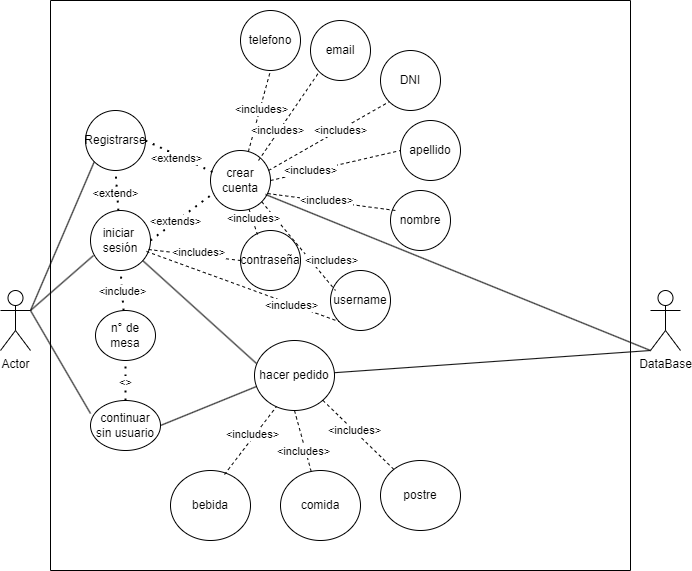

The diagram above was exported from draw.io. Its source (the exported page's mxGraphModel, read from the mxfile embedded in the PNG):
<mxGraphModel dx="1434" dy="1949" grid="1" gridSize="10" guides="1" tooltips="1" connect="1" arrows="1" fold="1" page="1" pageScale="1" pageWidth="827" pageHeight="1169" math="0" shadow="0">
  <root>
    <mxCell id="0" />
    <mxCell id="1" parent="0" />
    <mxCell id="pQyXBGUHoBD_bG81FLuq-1" value="" style="swimlane;startSize=0;" parent="1" vertex="1">
      <mxGeometry x="130" y="-30" width="580" height="570" as="geometry" />
    </mxCell>
    <mxCell id="pQyXBGUHoBD_bG81FLuq-3" value="iniciar&amp;nbsp;&lt;div&gt;sesión&lt;/div&gt;" style="ellipse;whiteSpace=wrap;html=1;" parent="pQyXBGUHoBD_bG81FLuq-1" vertex="1">
      <mxGeometry x="40" y="210" width="60" height="60" as="geometry" />
    </mxCell>
    <mxCell id="TUm-MKJwYbj3rxORLL6_-14" value="telefono" style="ellipse;whiteSpace=wrap;html=1;" parent="pQyXBGUHoBD_bG81FLuq-1" vertex="1">
      <mxGeometry x="190" y="10" width="60" height="60" as="geometry" />
    </mxCell>
    <mxCell id="TUm-MKJwYbj3rxORLL6_-13" value="bebida" style="ellipse;whiteSpace=wrap;html=1;" parent="pQyXBGUHoBD_bG81FLuq-1" vertex="1">
      <mxGeometry x="120" y="470" width="80" height="70" as="geometry" />
    </mxCell>
    <mxCell id="TUm-MKJwYbj3rxORLL6_-12" value="hacer pedido" style="ellipse;whiteSpace=wrap;html=1;" parent="pQyXBGUHoBD_bG81FLuq-1" vertex="1">
      <mxGeometry x="204" y="340" width="80" height="70" as="geometry" />
    </mxCell>
    <mxCell id="TUm-MKJwYbj3rxORLL6_-11" value="nombre" style="ellipse;whiteSpace=wrap;html=1;" parent="pQyXBGUHoBD_bG81FLuq-1" vertex="1">
      <mxGeometry x="340" y="190" width="60" height="60" as="geometry" />
    </mxCell>
    <mxCell id="TUm-MKJwYbj3rxORLL6_-10" value="DNI" style="ellipse;whiteSpace=wrap;html=1;" parent="pQyXBGUHoBD_bG81FLuq-1" vertex="1">
      <mxGeometry x="330" y="50" width="60" height="60" as="geometry" />
    </mxCell>
    <mxCell id="TUm-MKJwYbj3rxORLL6_-9" value="username" style="ellipse;whiteSpace=wrap;html=1;" parent="pQyXBGUHoBD_bG81FLuq-1" vertex="1">
      <mxGeometry x="280" y="270" width="60" height="60" as="geometry" />
    </mxCell>
    <mxCell id="TUm-MKJwYbj3rxORLL6_-8" value="continuar&lt;div&gt;sin usuario&lt;/div&gt;" style="ellipse;whiteSpace=wrap;html=1;" parent="pQyXBGUHoBD_bG81FLuq-1" vertex="1">
      <mxGeometry x="40" y="400" width="70" height="50" as="geometry" />
    </mxCell>
    <mxCell id="TUm-MKJwYbj3rxORLL6_-7" value="email" style="ellipse;whiteSpace=wrap;html=1;" parent="pQyXBGUHoBD_bG81FLuq-1" vertex="1">
      <mxGeometry x="260" y="20" width="60" height="60" as="geometry" />
    </mxCell>
    <mxCell id="TUm-MKJwYbj3rxORLL6_-6" value="contraseña" style="ellipse;whiteSpace=wrap;html=1;" parent="pQyXBGUHoBD_bG81FLuq-1" vertex="1">
      <mxGeometry x="190" y="230" width="60" height="60" as="geometry" />
    </mxCell>
    <mxCell id="TUm-MKJwYbj3rxORLL6_-5" value="n° de&lt;div&gt;mesa&lt;/div&gt;" style="ellipse;whiteSpace=wrap;html=1;" parent="pQyXBGUHoBD_bG81FLuq-1" vertex="1">
      <mxGeometry x="45" y="310" width="60" height="50" as="geometry" />
    </mxCell>
    <mxCell id="TUm-MKJwYbj3rxORLL6_-4" value="postre" style="ellipse;whiteSpace=wrap;html=1;" parent="pQyXBGUHoBD_bG81FLuq-1" vertex="1">
      <mxGeometry x="330" y="460" width="80" height="70" as="geometry" />
    </mxCell>
    <mxCell id="TUm-MKJwYbj3rxORLL6_-3" value="crear cuenta" style="ellipse;whiteSpace=wrap;html=1;" parent="pQyXBGUHoBD_bG81FLuq-1" vertex="1">
      <mxGeometry x="160" y="150" width="60" height="60" as="geometry" />
    </mxCell>
    <mxCell id="TUm-MKJwYbj3rxORLL6_-2" value="apellido" style="ellipse;whiteSpace=wrap;html=1;" parent="pQyXBGUHoBD_bG81FLuq-1" vertex="1">
      <mxGeometry x="350" y="120" width="60" height="60" as="geometry" />
    </mxCell>
    <mxCell id="TUm-MKJwYbj3rxORLL6_-31" value="comida" style="ellipse;whiteSpace=wrap;html=1;" parent="pQyXBGUHoBD_bG81FLuq-1" vertex="1">
      <mxGeometry x="230" y="470" width="80" height="70" as="geometry" />
    </mxCell>
    <mxCell id="TUm-MKJwYbj3rxORLL6_-38" value="Registrarse" style="ellipse;whiteSpace=wrap;html=1;aspect=fixed;" parent="pQyXBGUHoBD_bG81FLuq-1" vertex="1">
      <mxGeometry x="35" y="110" width="60" height="60" as="geometry" />
    </mxCell>
    <mxCell id="TUm-MKJwYbj3rxORLL6_-46" value="" style="endArrow=none;dashed=1;html=1;dashPattern=1 3;strokeWidth=2;rounded=0;entryX=0.5;entryY=1;entryDx=0;entryDy=0;" parent="pQyXBGUHoBD_bG81FLuq-1" source="pQyXBGUHoBD_bG81FLuq-3" target="TUm-MKJwYbj3rxORLL6_-38" edge="1">
      <mxGeometry width="50" height="50" relative="1" as="geometry">
        <mxPoint x="10" y="230" as="sourcePoint" />
        <mxPoint x="60" y="180" as="targetPoint" />
      </mxGeometry>
    </mxCell>
    <mxCell id="TUm-MKJwYbj3rxORLL6_-47" value="&amp;lt;extend&amp;gt;" style="edgeLabel;html=1;align=center;verticalAlign=middle;resizable=0;points=[];" parent="TUm-MKJwYbj3rxORLL6_-46" vertex="1" connectable="0">
      <mxGeometry x="-0.0923" y="2" relative="1" as="geometry">
        <mxPoint as="offset" />
      </mxGeometry>
    </mxCell>
    <mxCell id="TUm-MKJwYbj3rxORLL6_-48" value="" style="endArrow=none;dashed=1;html=1;dashPattern=1 3;strokeWidth=2;rounded=0;entryX=0.5;entryY=1;entryDx=0;entryDy=0;" parent="pQyXBGUHoBD_bG81FLuq-1" source="TUm-MKJwYbj3rxORLL6_-5" target="pQyXBGUHoBD_bG81FLuq-3" edge="1">
      <mxGeometry width="50" height="50" relative="1" as="geometry">
        <mxPoint x="120" y="350" as="sourcePoint" />
        <mxPoint x="170" y="300" as="targetPoint" />
      </mxGeometry>
    </mxCell>
    <mxCell id="TUm-MKJwYbj3rxORLL6_-49" value="&amp;lt;include&amp;gt;" style="edgeLabel;html=1;align=center;verticalAlign=middle;resizable=0;points=[];" parent="TUm-MKJwYbj3rxORLL6_-48" vertex="1" connectable="0">
      <mxGeometry x="-0.0005" relative="1" as="geometry">
        <mxPoint as="offset" />
      </mxGeometry>
    </mxCell>
    <mxCell id="TUm-MKJwYbj3rxORLL6_-50" value="" style="endArrow=none;dashed=1;html=1;dashPattern=1 3;strokeWidth=2;rounded=0;entryX=0.5;entryY=1;entryDx=0;entryDy=0;exitX=0.5;exitY=0;exitDx=0;exitDy=0;" parent="pQyXBGUHoBD_bG81FLuq-1" source="TUm-MKJwYbj3rxORLL6_-8" target="TUm-MKJwYbj3rxORLL6_-5" edge="1">
      <mxGeometry width="50" height="50" relative="1" as="geometry">
        <mxPoint x="130" y="390" as="sourcePoint" />
        <mxPoint x="180" y="340" as="targetPoint" />
      </mxGeometry>
    </mxCell>
    <mxCell id="TUm-MKJwYbj3rxORLL6_-51" value="&amp;lt;&amp;gt;" style="edgeLabel;html=1;align=center;verticalAlign=middle;resizable=0;points=[];" parent="TUm-MKJwYbj3rxORLL6_-50" vertex="1" connectable="0">
      <mxGeometry x="-0.05" y="1" relative="1" as="geometry">
        <mxPoint as="offset" />
      </mxGeometry>
    </mxCell>
    <mxCell id="TUm-MKJwYbj3rxORLL6_-52" value="" style="endArrow=none;dashed=1;html=1;dashPattern=1 3;strokeWidth=2;rounded=0;exitX=1;exitY=0.5;exitDx=0;exitDy=0;entryX=0.083;entryY=0.383;entryDx=0;entryDy=0;entryPerimeter=0;" parent="pQyXBGUHoBD_bG81FLuq-1" source="TUm-MKJwYbj3rxORLL6_-38" target="TUm-MKJwYbj3rxORLL6_-3" edge="1">
      <mxGeometry width="50" height="50" relative="1" as="geometry">
        <mxPoint x="130" y="160" as="sourcePoint" />
        <mxPoint x="180" y="110" as="targetPoint" />
      </mxGeometry>
    </mxCell>
    <mxCell id="TUm-MKJwYbj3rxORLL6_-54" value="&amp;lt;extends&amp;gt;" style="edgeLabel;html=1;align=center;verticalAlign=middle;resizable=0;points=[];" parent="TUm-MKJwYbj3rxORLL6_-52" vertex="1" connectable="0">
      <mxGeometry x="-0.1001" y="-3" relative="1" as="geometry">
        <mxPoint as="offset" />
      </mxGeometry>
    </mxCell>
    <mxCell id="TUm-MKJwYbj3rxORLL6_-53" value="" style="endArrow=none;dashed=1;html=1;dashPattern=1 3;strokeWidth=2;rounded=0;entryX=0.067;entryY=0.7;entryDx=0;entryDy=0;entryPerimeter=0;exitX=1;exitY=0.5;exitDx=0;exitDy=0;" parent="pQyXBGUHoBD_bG81FLuq-1" source="pQyXBGUHoBD_bG81FLuq-3" target="TUm-MKJwYbj3rxORLL6_-3" edge="1">
      <mxGeometry width="50" height="50" relative="1" as="geometry">
        <mxPoint x="130" y="310" as="sourcePoint" />
        <mxPoint x="180" y="260" as="targetPoint" />
      </mxGeometry>
    </mxCell>
    <mxCell id="TUm-MKJwYbj3rxORLL6_-55" value="&amp;lt;extends&amp;gt;" style="edgeLabel;html=1;align=center;verticalAlign=middle;resizable=0;points=[];" parent="TUm-MKJwYbj3rxORLL6_-53" vertex="1" connectable="0">
      <mxGeometry x="-0.2352" y="1" relative="1" as="geometry">
        <mxPoint as="offset" />
      </mxGeometry>
    </mxCell>
    <mxCell id="TUm-MKJwYbj3rxORLL6_-58" value="" style="endArrow=none;dashed=1;html=1;rounded=0;entryX=0.5;entryY=1;entryDx=0;entryDy=0;" parent="pQyXBGUHoBD_bG81FLuq-1" source="TUm-MKJwYbj3rxORLL6_-3" target="TUm-MKJwYbj3rxORLL6_-14" edge="1">
      <mxGeometry width="50" height="50" relative="1" as="geometry">
        <mxPoint x="150" y="150" as="sourcePoint" />
        <mxPoint x="200" y="100" as="targetPoint" />
      </mxGeometry>
    </mxCell>
    <mxCell id="TUm-MKJwYbj3rxORLL6_-70" value="&amp;lt;includes&amp;gt;" style="edgeLabel;html=1;align=center;verticalAlign=middle;resizable=0;points=[];" parent="TUm-MKJwYbj3rxORLL6_-58" vertex="1" connectable="0">
      <mxGeometry x="0.0417" y="-1" relative="1" as="geometry">
        <mxPoint as="offset" />
      </mxGeometry>
    </mxCell>
    <mxCell id="TUm-MKJwYbj3rxORLL6_-61" value="" style="endArrow=none;dashed=1;html=1;rounded=0;entryX=0;entryY=0.5;entryDx=0;entryDy=0;exitX=1;exitY=0.5;exitDx=0;exitDy=0;" parent="pQyXBGUHoBD_bG81FLuq-1" source="TUm-MKJwYbj3rxORLL6_-3" target="TUm-MKJwYbj3rxORLL6_-2" edge="1">
      <mxGeometry width="50" height="50" relative="1" as="geometry">
        <mxPoint x="228" y="180" as="sourcePoint" />
        <mxPoint x="349" y="111" as="targetPoint" />
      </mxGeometry>
    </mxCell>
    <mxCell id="TUm-MKJwYbj3rxORLL6_-73" value="&amp;lt;includes&amp;gt;" style="edgeLabel;html=1;align=center;verticalAlign=middle;resizable=0;points=[];" parent="TUm-MKJwYbj3rxORLL6_-61" vertex="1" connectable="0">
      <mxGeometry x="-0.382" y="1" relative="1" as="geometry">
        <mxPoint as="offset" />
      </mxGeometry>
    </mxCell>
    <mxCell id="TUm-MKJwYbj3rxORLL6_-62" value="" style="endArrow=none;dashed=1;html=1;rounded=0;entryX=0.083;entryY=0.333;entryDx=0;entryDy=0;exitX=0.95;exitY=0.717;exitDx=0;exitDy=0;entryPerimeter=0;exitPerimeter=0;" parent="pQyXBGUHoBD_bG81FLuq-1" source="TUm-MKJwYbj3rxORLL6_-3" target="TUm-MKJwYbj3rxORLL6_-11" edge="1">
      <mxGeometry width="50" height="50" relative="1" as="geometry">
        <mxPoint x="230" y="190" as="sourcePoint" />
        <mxPoint x="360" y="160" as="targetPoint" />
        <Array as="points" />
      </mxGeometry>
    </mxCell>
    <mxCell id="TUm-MKJwYbj3rxORLL6_-74" value="&amp;lt;includes&amp;gt;" style="edgeLabel;html=1;align=center;verticalAlign=middle;resizable=0;points=[];" parent="TUm-MKJwYbj3rxORLL6_-62" vertex="1" connectable="0">
      <mxGeometry x="-0.0797" y="1" relative="1" as="geometry">
        <mxPoint as="offset" />
      </mxGeometry>
    </mxCell>
    <mxCell id="TUm-MKJwYbj3rxORLL6_-63" value="" style="endArrow=none;dashed=1;html=1;rounded=0;entryX=0.083;entryY=0.333;entryDx=0;entryDy=0;exitX=1;exitY=1;exitDx=0;exitDy=0;entryPerimeter=0;" parent="pQyXBGUHoBD_bG81FLuq-1" source="TUm-MKJwYbj3rxORLL6_-3" target="TUm-MKJwYbj3rxORLL6_-9" edge="1">
      <mxGeometry width="50" height="50" relative="1" as="geometry">
        <mxPoint x="227" y="203" as="sourcePoint" />
        <mxPoint x="355" y="220" as="targetPoint" />
      </mxGeometry>
    </mxCell>
    <mxCell id="TUm-MKJwYbj3rxORLL6_-75" value="&amp;lt;includes&amp;gt;" style="edgeLabel;html=1;align=center;verticalAlign=middle;resizable=0;points=[];" parent="TUm-MKJwYbj3rxORLL6_-63" vertex="1" connectable="0">
      <mxGeometry x="0.4058" y="3" relative="1" as="geometry">
        <mxPoint x="15" y="-2" as="offset" />
      </mxGeometry>
    </mxCell>
    <mxCell id="TUm-MKJwYbj3rxORLL6_-64" value="" style="endArrow=none;dashed=1;html=1;rounded=0;entryX=0.283;entryY=0.067;entryDx=0;entryDy=0;entryPerimeter=0;" parent="pQyXBGUHoBD_bG81FLuq-1" source="TUm-MKJwYbj3rxORLL6_-3" target="TUm-MKJwYbj3rxORLL6_-6" edge="1">
      <mxGeometry width="50" height="50" relative="1" as="geometry">
        <mxPoint x="150" y="280" as="sourcePoint" />
        <mxPoint x="224" y="329" as="targetPoint" />
      </mxGeometry>
    </mxCell>
    <mxCell id="TUm-MKJwYbj3rxORLL6_-76" value="&amp;lt;includes&amp;gt;" style="edgeLabel;html=1;align=center;verticalAlign=middle;resizable=0;points=[];" parent="TUm-MKJwYbj3rxORLL6_-64" vertex="1" connectable="0">
      <mxGeometry x="-0.2356" y="1" relative="1" as="geometry">
        <mxPoint as="offset" />
      </mxGeometry>
    </mxCell>
    <mxCell id="TUm-MKJwYbj3rxORLL6_-68" value="" style="endArrow=none;dashed=1;html=1;rounded=0;exitX=0.967;exitY=0.65;exitDx=0;exitDy=0;exitPerimeter=0;entryX=0;entryY=0.5;entryDx=0;entryDy=0;" parent="pQyXBGUHoBD_bG81FLuq-1" source="pQyXBGUHoBD_bG81FLuq-3" target="TUm-MKJwYbj3rxORLL6_-6" edge="1">
      <mxGeometry width="50" height="50" relative="1" as="geometry">
        <mxPoint x="160" y="350" as="sourcePoint" />
        <mxPoint x="210" y="300" as="targetPoint" />
      </mxGeometry>
    </mxCell>
    <mxCell id="TUm-MKJwYbj3rxORLL6_-77" value="&amp;lt;includes&amp;gt;" style="edgeLabel;html=1;align=center;verticalAlign=middle;resizable=0;points=[];" parent="TUm-MKJwYbj3rxORLL6_-68" vertex="1" connectable="0">
      <mxGeometry x="0.0577" y="3" relative="1" as="geometry">
        <mxPoint as="offset" />
      </mxGeometry>
    </mxCell>
    <mxCell id="TUm-MKJwYbj3rxORLL6_-69" value="" style="endArrow=none;dashed=1;html=1;rounded=0;exitX=0.933;exitY=0.683;exitDx=0;exitDy=0;exitPerimeter=0;entryX=0;entryY=1;entryDx=0;entryDy=0;" parent="pQyXBGUHoBD_bG81FLuq-1" source="pQyXBGUHoBD_bG81FLuq-3" target="TUm-MKJwYbj3rxORLL6_-9" edge="1">
      <mxGeometry width="50" height="50" relative="1" as="geometry">
        <mxPoint x="210" y="360" as="sourcePoint" />
        <mxPoint x="260" y="310" as="targetPoint" />
      </mxGeometry>
    </mxCell>
    <mxCell id="TUm-MKJwYbj3rxORLL6_-78" value="&amp;lt;includes&amp;gt;" style="edgeLabel;html=1;align=center;verticalAlign=middle;resizable=0;points=[];" parent="TUm-MKJwYbj3rxORLL6_-69" vertex="1" connectable="0">
      <mxGeometry x="0.4958" y="-1" relative="1" as="geometry">
        <mxPoint x="1" as="offset" />
      </mxGeometry>
    </mxCell>
    <mxCell id="TUm-MKJwYbj3rxORLL6_-79" value="" style="endArrow=none;html=1;rounded=0;exitX=0.025;exitY=0.329;exitDx=0;exitDy=0;exitPerimeter=0;" parent="pQyXBGUHoBD_bG81FLuq-1" source="TUm-MKJwYbj3rxORLL6_-12" target="pQyXBGUHoBD_bG81FLuq-3" edge="1">
      <mxGeometry width="50" height="50" relative="1" as="geometry">
        <mxPoint x="200" y="420" as="sourcePoint" />
        <mxPoint x="250" y="370" as="targetPoint" />
      </mxGeometry>
    </mxCell>
    <mxCell id="TUm-MKJwYbj3rxORLL6_-80" value="" style="endArrow=none;html=1;rounded=0;entryX=0.025;entryY=0.657;entryDx=0;entryDy=0;entryPerimeter=0;exitX=1;exitY=0.5;exitDx=0;exitDy=0;" parent="pQyXBGUHoBD_bG81FLuq-1" source="TUm-MKJwYbj3rxORLL6_-8" target="TUm-MKJwYbj3rxORLL6_-12" edge="1">
      <mxGeometry width="50" height="50" relative="1" as="geometry">
        <mxPoint x="130" y="460" as="sourcePoint" />
        <mxPoint x="180" y="410" as="targetPoint" />
      </mxGeometry>
    </mxCell>
    <mxCell id="TUm-MKJwYbj3rxORLL6_-83" value="" style="endArrow=none;dashed=1;html=1;rounded=0;entryX=0.275;entryY=0.943;entryDx=0;entryDy=0;entryPerimeter=0;exitX=0.675;exitY=0.057;exitDx=0;exitDy=0;exitPerimeter=0;" parent="pQyXBGUHoBD_bG81FLuq-1" source="TUm-MKJwYbj3rxORLL6_-13" target="TUm-MKJwYbj3rxORLL6_-12" edge="1">
      <mxGeometry width="50" height="50" relative="1" as="geometry">
        <mxPoint x="170" y="480" as="sourcePoint" />
        <mxPoint x="220" y="430" as="targetPoint" />
      </mxGeometry>
    </mxCell>
    <mxCell id="TUm-MKJwYbj3rxORLL6_-86" value="&amp;lt;includes&amp;gt;" style="edgeLabel;html=1;align=center;verticalAlign=middle;resizable=0;points=[];" parent="TUm-MKJwYbj3rxORLL6_-83" vertex="1" connectable="0">
      <mxGeometry x="0.1583" y="3" relative="1" as="geometry">
        <mxPoint y="1" as="offset" />
      </mxGeometry>
    </mxCell>
    <mxCell id="TUm-MKJwYbj3rxORLL6_-84" value="" style="endArrow=none;dashed=1;html=1;rounded=0;entryX=0.5;entryY=1;entryDx=0;entryDy=0;" parent="pQyXBGUHoBD_bG81FLuq-1" source="TUm-MKJwYbj3rxORLL6_-31" target="TUm-MKJwYbj3rxORLL6_-12" edge="1">
      <mxGeometry width="50" height="50" relative="1" as="geometry">
        <mxPoint x="184" y="484" as="sourcePoint" />
        <mxPoint x="236" y="416" as="targetPoint" />
      </mxGeometry>
    </mxCell>
    <mxCell id="TUm-MKJwYbj3rxORLL6_-87" value="&amp;lt;includes&amp;gt;" style="edgeLabel;html=1;align=center;verticalAlign=middle;resizable=0;points=[];" parent="TUm-MKJwYbj3rxORLL6_-84" vertex="1" connectable="0">
      <mxGeometry x="-0.296" y="2" relative="1" as="geometry">
        <mxPoint as="offset" />
      </mxGeometry>
    </mxCell>
    <mxCell id="TUm-MKJwYbj3rxORLL6_-85" value="" style="endArrow=none;dashed=1;html=1;rounded=0;entryX=1;entryY=1;entryDx=0;entryDy=0;" parent="pQyXBGUHoBD_bG81FLuq-1" source="TUm-MKJwYbj3rxORLL6_-4" target="TUm-MKJwYbj3rxORLL6_-12" edge="1">
      <mxGeometry width="50" height="50" relative="1" as="geometry">
        <mxPoint x="271" y="481" as="sourcePoint" />
        <mxPoint x="254" y="420" as="targetPoint" />
      </mxGeometry>
    </mxCell>
    <mxCell id="TUm-MKJwYbj3rxORLL6_-88" value="&amp;lt;includes&amp;gt;" style="edgeLabel;html=1;align=center;verticalAlign=middle;resizable=0;points=[];" parent="TUm-MKJwYbj3rxORLL6_-85" vertex="1" connectable="0">
      <mxGeometry x="0.1445" relative="1" as="geometry">
        <mxPoint x="1" as="offset" />
      </mxGeometry>
    </mxCell>
    <mxCell id="pQyXBGUHoBD_bG81FLuq-2" value="Actor" style="shape=umlActor;verticalLabelPosition=bottom;verticalAlign=top;html=1;outlineConnect=0;" parent="1" vertex="1">
      <mxGeometry x="80" y="260" width="30" height="60" as="geometry" />
    </mxCell>
    <mxCell id="TUm-MKJwYbj3rxORLL6_-32" value="DataBase" style="shape=umlActor;verticalLabelPosition=bottom;verticalAlign=top;html=1;outlineConnect=0;" parent="1" vertex="1">
      <mxGeometry x="730" y="260" width="30" height="60" as="geometry" />
    </mxCell>
    <mxCell id="TUm-MKJwYbj3rxORLL6_-43" value="" style="endArrow=none;html=1;rounded=0;entryX=0;entryY=1;entryDx=0;entryDy=0;exitX=1;exitY=0.3333333333333333;exitDx=0;exitDy=0;exitPerimeter=0;" parent="1" source="pQyXBGUHoBD_bG81FLuq-2" target="TUm-MKJwYbj3rxORLL6_-38" edge="1">
      <mxGeometry width="50" height="50" relative="1" as="geometry">
        <mxPoint x="120" y="200" as="sourcePoint" />
        <mxPoint x="170" y="150" as="targetPoint" />
      </mxGeometry>
    </mxCell>
    <mxCell id="TUm-MKJwYbj3rxORLL6_-44" value="" style="endArrow=none;html=1;rounded=0;entryX=0.05;entryY=0.75;entryDx=0;entryDy=0;entryPerimeter=0;" parent="1" target="pQyXBGUHoBD_bG81FLuq-3" edge="1">
      <mxGeometry width="50" height="50" relative="1" as="geometry">
        <mxPoint x="110" y="280" as="sourcePoint" />
        <mxPoint x="160" y="270" as="targetPoint" />
      </mxGeometry>
    </mxCell>
    <mxCell id="TUm-MKJwYbj3rxORLL6_-45" value="" style="endArrow=none;html=1;rounded=0;entryX=0;entryY=0.26;entryDx=0;entryDy=0;entryPerimeter=0;exitX=1;exitY=0.3333333333333333;exitDx=0;exitDy=0;exitPerimeter=0;" parent="1" source="pQyXBGUHoBD_bG81FLuq-2" target="TUm-MKJwYbj3rxORLL6_-8" edge="1">
      <mxGeometry width="50" height="50" relative="1" as="geometry">
        <mxPoint x="100" y="380" as="sourcePoint" />
        <mxPoint x="150" y="330" as="targetPoint" />
      </mxGeometry>
    </mxCell>
    <mxCell id="TUm-MKJwYbj3rxORLL6_-59" value="" style="endArrow=none;dashed=1;html=1;rounded=0;entryX=0;entryY=1;entryDx=0;entryDy=0;" parent="1" target="TUm-MKJwYbj3rxORLL6_-7" edge="1">
      <mxGeometry width="50" height="50" relative="1" as="geometry">
        <mxPoint x="338" y="130" as="sourcePoint" />
        <mxPoint x="360" y="50" as="targetPoint" />
      </mxGeometry>
    </mxCell>
    <mxCell id="TUm-MKJwYbj3rxORLL6_-71" value="&amp;lt;includes&amp;gt;" style="edgeLabel;html=1;align=center;verticalAlign=middle;resizable=0;points=[];" parent="TUm-MKJwYbj3rxORLL6_-59" vertex="1" connectable="0">
      <mxGeometry x="-0.3404" y="1" relative="1" as="geometry">
        <mxPoint y="-1" as="offset" />
      </mxGeometry>
    </mxCell>
    <mxCell id="TUm-MKJwYbj3rxORLL6_-60" value="" style="endArrow=none;dashed=1;html=1;rounded=0;entryX=0;entryY=1;entryDx=0;entryDy=0;" parent="1" target="TUm-MKJwYbj3rxORLL6_-10" edge="1">
      <mxGeometry width="50" height="50" relative="1" as="geometry">
        <mxPoint x="348" y="140" as="sourcePoint" />
        <mxPoint x="409" y="51" as="targetPoint" />
      </mxGeometry>
    </mxCell>
    <mxCell id="TUm-MKJwYbj3rxORLL6_-72" value="&amp;lt;includes&amp;gt;" style="edgeLabel;html=1;align=center;verticalAlign=middle;resizable=0;points=[];" parent="TUm-MKJwYbj3rxORLL6_-60" vertex="1" connectable="0">
      <mxGeometry x="-0.0916" relative="1" as="geometry">
        <mxPoint x="17" y="-9" as="offset" />
      </mxGeometry>
    </mxCell>
    <mxCell id="TUm-MKJwYbj3rxORLL6_-81" value="" style="endArrow=none;html=1;rounded=0;exitX=0.917;exitY=0.733;exitDx=0;exitDy=0;exitPerimeter=0;entryX=0;entryY=1;entryDx=0;entryDy=0;entryPerimeter=0;" parent="1" source="TUm-MKJwYbj3rxORLL6_-3" target="TUm-MKJwYbj3rxORLL6_-32" edge="1">
      <mxGeometry width="50" height="50" relative="1" as="geometry">
        <mxPoint x="510" y="330" as="sourcePoint" />
        <mxPoint x="560" y="280" as="targetPoint" />
      </mxGeometry>
    </mxCell>
    <mxCell id="TUm-MKJwYbj3rxORLL6_-82" value="" style="endArrow=none;html=1;rounded=0;entryX=0;entryY=1;entryDx=0;entryDy=0;entryPerimeter=0;" parent="1" source="TUm-MKJwYbj3rxORLL6_-12" target="TUm-MKJwYbj3rxORLL6_-32" edge="1">
      <mxGeometry width="50" height="50" relative="1" as="geometry">
        <mxPoint x="590" y="370" as="sourcePoint" />
        <mxPoint x="640" y="320" as="targetPoint" />
      </mxGeometry>
    </mxCell>
  </root>
</mxGraphModel>